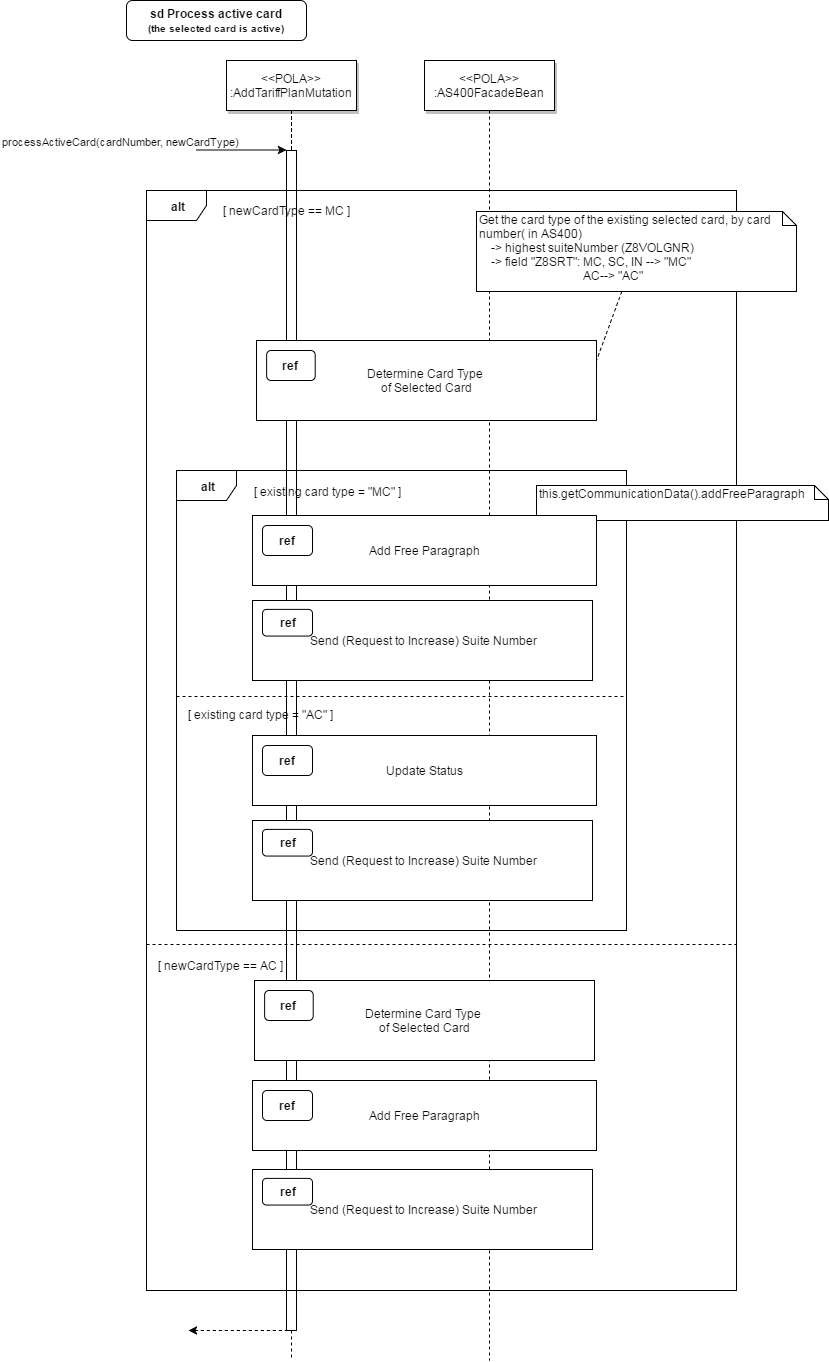

The diagram above was exported from draw.io. Its source (the exported page's mxGraphModel, read from the mxfile embedded in the PNG):
<mxGraphModel dx="1467" dy="724" grid="1" gridSize="10" guides="1" tooltips="1" connect="1" arrows="1" fold="1" page="0" pageScale="1.5" pageWidth="826" pageHeight="1169" background="#ffffff" math="0" shadow="0">
  <root>
    <mxCell id="0" style=";html=1;" />
    <mxCell id="1" style=";html=1;" parent="0" />
    <mxCell id="2" value="" style="fillColor=#FFFFFF;strokeColor=#000000;html=1;" parent="1" vertex="1">
      <mxGeometry x="200" y="150" width="10" height="1180" as="geometry" />
    </mxCell>
    <mxCell id="3" value="processActiveCard(cardNumber, newCardType)" style="edgeStyle=none;verticalLabelPosition=top;verticalAlign=bottom;labelPosition=left;align=right;html=1;" parent="1" edge="1">
      <mxGeometry x="110" y="49.5" width="100" height="100" as="geometry">
        <mxPoint x="110" y="149.5" as="sourcePoint" />
        <mxPoint x="200" y="149.5" as="targetPoint" />
      </mxGeometry>
    </mxCell>
    <mxCell id="4" value="&amp;lt;&amp;lt;POLA&amp;gt;&amp;gt;&lt;br&gt;:AddTariffPlanMutation" style="shadow=1;fillColor=#FFFFFF;strokeColor=#000000;html=1;" parent="1" vertex="1">
      <mxGeometry x="140" y="60" width="130" height="50" as="geometry" />
    </mxCell>
    <mxCell id="7" value="&amp;lt;&amp;lt;POLA&amp;gt;&amp;gt;&lt;br&gt;:AS400FacadeBean" style="shadow=1;fillColor=#FFFFFF;strokeColor=#000000;html=1;" parent="1" vertex="1">
      <mxGeometry x="338" y="60" width="130" height="50" as="geometry" />
    </mxCell>
    <mxCell id="8" value="" style="edgeStyle=none;endArrow=none;dashed=1;html=1;" parent="1" source="7" edge="1">
      <mxGeometry x="310.3350694444445" y="165" width="100" height="100" as="geometry">
        <mxPoint x="385.2588734567901" y="110" as="sourcePoint" />
        <mxPoint x="403" y="1360" as="targetPoint" />
      </mxGeometry>
    </mxCell>
    <mxCell id="12" value="" style="edgeStyle=none;verticalLabelPosition=top;verticalAlign=bottom;labelPosition=left;align=right;endArrow=none;startArrow=classic;dashed=1;html=1;" parent="1" edge="1">
      <mxGeometry x="112" y="1069.75887345679" width="100" height="100" as="geometry">
        <mxPoint x="102" y="1330" as="sourcePoint" />
        <mxPoint x="202" y="1330" as="targetPoint" />
        <Array as="points">
          <mxPoint x="137" y="1330" />
        </Array>
      </mxGeometry>
    </mxCell>
    <mxCell id="33" value="" style="edgeStyle=elbowEdgeStyle;elbow=horizontal;endArrow=none;dashed=1;html=1;" parent="1" source="4" target="2" edge="1">
      <mxGeometry x="230.00000000000003" y="310" width="100" height="100" as="geometry">
        <mxPoint x="230.00000000000003" y="410" as="sourcePoint" />
        <mxPoint x="330" y="310" as="targetPoint" />
      </mxGeometry>
    </mxCell>
    <mxCell id="44" value="" style="edgeStyle=none;dashed=1;endArrow=none;html=1;" parent="1" source="2" edge="1">
      <mxGeometry x="50" y="300" width="100" height="100" as="geometry">
        <mxPoint x="50" y="400" as="sourcePoint" />
        <mxPoint x="205" y="1360" as="targetPoint" />
      </mxGeometry>
    </mxCell>
    <mxCell id="71" value="sd Process active card&lt;br&gt;&lt;font style=&quot;font-size: 10px&quot;&gt;(the selected card is active)&lt;/font&gt;" style="rounded=1;fontStyle=1;fillColor=#FFFFFF;strokeColor=#000000;html=1;" parent="1" vertex="1">
      <mxGeometry x="40" width="180" height="40" as="geometry" />
    </mxCell>
    <mxCell id="96" value="&lt;b&gt;alt&lt;/b&gt;" style="shape=umlFrame;whiteSpace=wrap;html=1;" parent="1" vertex="1">
      <mxGeometry x="60" y="190" width="590" height="1100" as="geometry" />
    </mxCell>
    <mxCell id="99" value="[ newCardType == MC ]" style="text;html=1;resizable=0;points=[];autosize=1;align=left;verticalAlign=top;spacingTop=-4;" parent="1" vertex="1">
      <mxGeometry x="135" y="201" width="140" height="20" as="geometry" />
    </mxCell>
    <mxCell id="107" style="rounded=0;html=1;entryX=1;entryY=0.25;endArrow=none;endFill=0;jettySize=auto;dashed=1" edge="1" parent="1" source="106" target="92">
      <mxGeometry relative="1" as="geometry" />
    </mxCell>
    <mxCell id="106" value="&lt;div&gt;Get the card type of the existing selected card, by card number( in AS400)&lt;/div&gt;&lt;div&gt;&amp;nbsp; &amp;nbsp; -&amp;gt; highest suiteNumber (Z8VOLGNR)&lt;/div&gt;&lt;div&gt;&amp;nbsp; &amp;nbsp; -&amp;gt; field &quot;Z8SRT&quot;: MC, SC, IN --&amp;gt; &quot;MC&quot;&lt;/div&gt;&lt;div&gt;&amp;nbsp; &amp;nbsp; &amp;nbsp; &amp;nbsp; &amp;nbsp; &amp;nbsp; &amp;nbsp; &amp;nbsp; &amp;nbsp; &amp;nbsp; &amp;nbsp; &amp;nbsp; &amp;nbsp; &amp;nbsp; &amp;nbsp; &amp;nbsp; &amp;nbsp; &amp;nbsp;AC--&amp;gt; &quot;AC&quot;&lt;/div&gt;" style="shape=note;whiteSpace=wrap;html=1;size=14;verticalAlign=top;align=left;spacingTop=-6;rounded=0;" vertex="1" parent="1">
      <mxGeometry x="390" y="211" width="320" height="80" as="geometry" />
    </mxCell>
    <mxCell id="108" value="&lt;b&gt;alt&lt;/b&gt;" style="shape=umlFrame;whiteSpace=wrap;html=1;rounded=0;" vertex="1" parent="1">
      <mxGeometry x="90" y="470" width="450" height="460" as="geometry" />
    </mxCell>
    <mxCell id="109" value="[ existing card type = &quot;MC&quot; ]" style="text;html=1;resizable=0;points=[];autosize=1;align=left;verticalAlign=top;spacingTop=-4;" vertex="1" parent="1">
      <mxGeometry x="166" y="482" width="160" height="20" as="geometry" />
    </mxCell>
    <mxCell id="117" style="rounded=0;html=1;endArrow=none;endFill=0;dashed=1" edge="1" parent="1" source="116" target="113">
      <mxGeometry relative="1" as="geometry" />
    </mxCell>
    <mxCell id="116" value="this.getCommunicationData().addFreeParagraph" style="shape=note;whiteSpace=wrap;html=1;size=14;verticalAlign=top;align=left;spacingTop=-6;rounded=1;" vertex="1" parent="1">
      <mxGeometry x="450" y="485" width="292" height="35" as="geometry" />
    </mxCell>
    <mxCell id="122" value="" style="group" vertex="1" connectable="0" parent="1">
      <mxGeometry x="166" y="600" width="340" height="80" as="geometry" />
    </mxCell>
    <mxCell id="124" value="" style="group" vertex="1" connectable="0" parent="122">
      <mxGeometry width="340" height="80" as="geometry" />
    </mxCell>
    <mxCell id="121" value="Send (Request to Increase) Suite Number" style="whiteSpace=wrap;html=1;rounded=0;" vertex="1" parent="124">
      <mxGeometry width="340" height="80" as="geometry" />
    </mxCell>
    <mxCell id="119" value="&lt;b&gt;ref&lt;/b&gt;" style="whiteSpace=wrap;html=1;rounded=1;" vertex="1" parent="124">
      <mxGeometry x="10" y="8.88888888888889" width="50" height="26.666666666666664" as="geometry" />
    </mxCell>
    <mxCell id="123" value="" style="group" vertex="1" connectable="0" parent="1">
      <mxGeometry x="166" y="515" width="344" height="70" as="geometry" />
    </mxCell>
    <mxCell id="113" value="Add Free Paragraph" style="html=1;rounded=0;" vertex="1" parent="123">
      <mxGeometry width="344" height="70" as="geometry" />
    </mxCell>
    <mxCell id="112" value="ref" style="html=1;rounded=1;fontStyle=1" vertex="1" parent="123">
      <mxGeometry x="10" y="10" width="50" height="30" as="geometry" />
    </mxCell>
    <mxCell id="130" value="" style="group" vertex="1" connectable="0" parent="1">
      <mxGeometry x="166" y="735" width="344" height="70" as="geometry" />
    </mxCell>
    <mxCell id="127" value="" style="group" vertex="1" connectable="0" parent="130">
      <mxGeometry width="344" height="70" as="geometry" />
    </mxCell>
    <mxCell id="128" value="Update Status" style="html=1;rounded=0;" vertex="1" parent="127">
      <mxGeometry width="344" height="70" as="geometry" />
    </mxCell>
    <mxCell id="129" value="ref" style="html=1;rounded=1;fontStyle=1" vertex="1" parent="127">
      <mxGeometry x="10" y="10" width="50" height="30" as="geometry" />
    </mxCell>
    <mxCell id="131" value="" style="line;html=1;strokeWidth=1;fillColor=none;align=left;verticalAlign=middle;spacingTop=-1;spacingLeft=3;spacingRight=3;rotatable=0;labelPosition=right;points=[];portConstraint=eastwest;rounded=0;dashed=1" vertex="1" parent="1">
      <mxGeometry x="90" y="692" width="450" height="8" as="geometry" />
    </mxCell>
    <mxCell id="132" value="[ existing card type = &quot;AC&quot; ]" style="text;html=1;resizable=0;points=[];autosize=1;align=left;verticalAlign=top;spacingTop=-4;" vertex="1" parent="1">
      <mxGeometry x="100" y="705" width="160" height="20" as="geometry" />
    </mxCell>
    <mxCell id="133" value="" style="group" vertex="1" connectable="0" parent="1">
      <mxGeometry x="170" y="340" width="340" height="80" as="geometry" />
    </mxCell>
    <mxCell id="92" value="Determine Card Type &lt;br&gt;of Selected Card" style="fillColor=#FFFFFF;html=1;strokeColor=#000000;" parent="133" vertex="1">
      <mxGeometry width="340" height="80" as="geometry" />
    </mxCell>
    <mxCell id="93" value="ref" style="rounded=1;fontStyle=1;fillColor=#FFFFFF;strokeColor=#000000;html=1;" parent="133" vertex="1">
      <mxGeometry x="10.142857142857167" y="10" width="48.57142857142857" height="30" as="geometry" />
    </mxCell>
    <mxCell id="134" value="" style="group" vertex="1" connectable="0" parent="1">
      <mxGeometry x="166" y="820" width="340" height="80" as="geometry" />
    </mxCell>
    <mxCell id="135" value="" style="group" vertex="1" connectable="0" parent="134">
      <mxGeometry width="340" height="80" as="geometry" />
    </mxCell>
    <mxCell id="136" value="Send (Request to Increase) Suite Number" style="whiteSpace=wrap;html=1;rounded=0;" vertex="1" parent="135">
      <mxGeometry width="340" height="80" as="geometry" />
    </mxCell>
    <mxCell id="137" value="&lt;b&gt;ref&lt;/b&gt;" style="whiteSpace=wrap;html=1;rounded=1;" vertex="1" parent="135">
      <mxGeometry x="10" y="8.88888888888889" width="50" height="26.666666666666664" as="geometry" />
    </mxCell>
    <mxCell id="138" value="" style="line;html=1;strokeWidth=1;fillColor=none;align=left;verticalAlign=middle;spacingTop=-1;spacingLeft=3;spacingRight=3;rotatable=0;labelPosition=right;points=[];portConstraint=eastwest;rounded=0;dashed=1" vertex="1" parent="1">
      <mxGeometry x="60" y="940" width="590" height="8" as="geometry" />
    </mxCell>
    <mxCell id="139" value="[ newCardType == AC ]" style="text;html=1;resizable=0;points=[];autosize=1;align=left;verticalAlign=top;spacingTop=-4;" vertex="1" parent="1">
      <mxGeometry x="70" y="956" width="140" height="20" as="geometry" />
    </mxCell>
    <mxCell id="140" value="" style="group" vertex="1" connectable="0" parent="1">
      <mxGeometry x="168" y="980" width="340" height="80" as="geometry" />
    </mxCell>
    <mxCell id="141" value="Determine Card Type &lt;br&gt;of Selected Card" style="fillColor=#FFFFFF;html=1;strokeColor=#000000;" vertex="1" parent="140">
      <mxGeometry width="340" height="80" as="geometry" />
    </mxCell>
    <mxCell id="142" value="ref" style="rounded=1;fontStyle=1;fillColor=#FFFFFF;strokeColor=#000000;html=1;" vertex="1" parent="140">
      <mxGeometry x="10.142857142857167" y="10" width="48.57142857142857" height="30" as="geometry" />
    </mxCell>
    <mxCell id="145" value="" style="group" vertex="1" connectable="0" parent="1">
      <mxGeometry x="166" y="1080" width="344" height="70" as="geometry" />
    </mxCell>
    <mxCell id="146" value="Add Free Paragraph" style="html=1;rounded=0;" vertex="1" parent="145">
      <mxGeometry width="344" height="70" as="geometry" />
    </mxCell>
    <mxCell id="147" value="ref" style="html=1;rounded=1;fontStyle=1" vertex="1" parent="145">
      <mxGeometry x="10" y="10" width="50" height="30" as="geometry" />
    </mxCell>
    <mxCell id="148" value="" style="group" vertex="1" connectable="0" parent="1">
      <mxGeometry x="166" y="1169" width="340" height="80" as="geometry" />
    </mxCell>
    <mxCell id="149" value="" style="group" vertex="1" connectable="0" parent="148">
      <mxGeometry width="340" height="80" as="geometry" />
    </mxCell>
    <mxCell id="150" value="Send (Request to Increase) Suite Number" style="whiteSpace=wrap;html=1;rounded=0;" vertex="1" parent="149">
      <mxGeometry width="340" height="80" as="geometry" />
    </mxCell>
    <mxCell id="151" value="&lt;b&gt;ref&lt;/b&gt;" style="whiteSpace=wrap;html=1;rounded=1;" vertex="1" parent="149">
      <mxGeometry x="10" y="8.88888888888889" width="50" height="26.666666666666664" as="geometry" />
    </mxCell>
  </root>
</mxGraphModel>